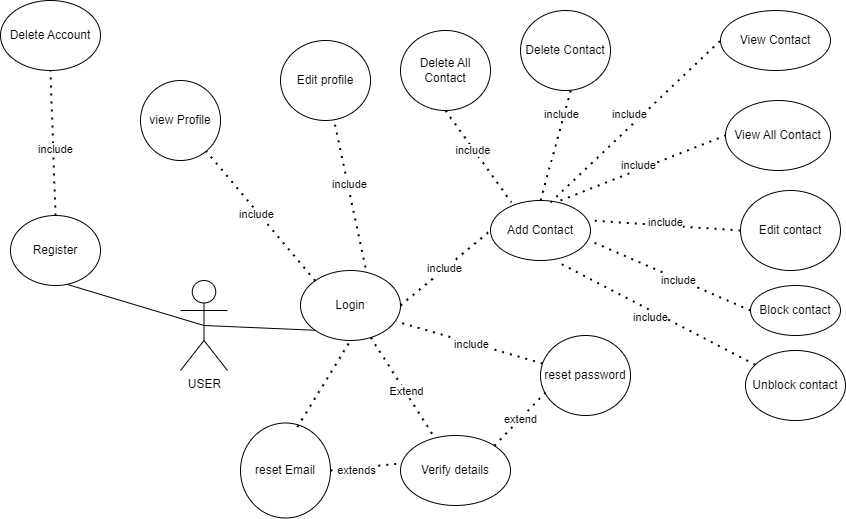

The diagram above was exported from draw.io. Its source (the exported page's mxGraphModel, read from the mxfile embedded in the PNG):
<mxGraphModel dx="1398" dy="387" grid="1" gridSize="10" guides="1" tooltips="1" connect="1" arrows="1" fold="1" page="1" pageScale="1" pageWidth="850" pageHeight="1100" math="0" shadow="0">
  <root>
    <mxCell id="0" />
    <mxCell id="1" parent="0" />
    <mxCell id="isBAvop3JGk5yvM2my5e-5" value="USER" style="shape=umlActor;verticalLabelPosition=bottom;verticalAlign=top;html=1;outlineConnect=0;" parent="1" vertex="1">
      <mxGeometry x="100" y="520" width="47" height="90" as="geometry" />
    </mxCell>
    <mxCell id="isBAvop3JGk5yvM2my5e-10" value="" style="endArrow=none;html=1;rounded=0;exitX=0.5;exitY=0.5;exitDx=0;exitDy=0;exitPerimeter=0;entryX=0.633;entryY=0.986;entryDx=0;entryDy=0;entryPerimeter=0;" parent="1" source="isBAvop3JGk5yvM2my5e-5" target="isBAvop3JGk5yvM2my5e-16" edge="1">
      <mxGeometry width="50" height="50" relative="1" as="geometry">
        <mxPoint x="400" y="620" as="sourcePoint" />
        <mxPoint x="240.10328701446633" y="542.2142900278061" as="targetPoint" />
      </mxGeometry>
    </mxCell>
    <mxCell id="isBAvop3JGk5yvM2my5e-11" value="" style="endArrow=none;html=1;rounded=0;exitX=0.5;exitY=0.5;exitDx=0;exitDy=0;exitPerimeter=0;entryX=0;entryY=1;entryDx=0;entryDy=0;" parent="1" source="isBAvop3JGk5yvM2my5e-5" target="isBAvop3JGk5yvM2my5e-17" edge="1">
      <mxGeometry width="50" height="50" relative="1" as="geometry">
        <mxPoint x="400" y="620" as="sourcePoint" />
        <mxPoint x="233.53936430074373" y="606.4649160994934" as="targetPoint" />
      </mxGeometry>
    </mxCell>
    <mxCell id="isBAvop3JGk5yvM2my5e-12" value="Add Contact" style="ellipse;whiteSpace=wrap;html=1;" parent="1" vertex="1">
      <mxGeometry x="410" y="440" width="100" height="60" as="geometry" />
    </mxCell>
    <mxCell id="isBAvop3JGk5yvM2my5e-16" value="Register" style="ellipse;whiteSpace=wrap;html=1;" parent="1" vertex="1">
      <mxGeometry x="-70" y="455" width="90" height="70" as="geometry" />
    </mxCell>
    <mxCell id="isBAvop3JGk5yvM2my5e-17" value="Login" style="ellipse;whiteSpace=wrap;html=1;" parent="1" vertex="1">
      <mxGeometry x="220" y="510" width="100" height="70" as="geometry" />
    </mxCell>
    <mxCell id="isBAvop3JGk5yvM2my5e-80" value="View Contact" style="ellipse;whiteSpace=wrap;html=1;" parent="1" vertex="1">
      <mxGeometry x="640" y="250" width="110" height="60" as="geometry" />
    </mxCell>
    <mxCell id="isBAvop3JGk5yvM2my5e-81" value="View All Contact" style="ellipse;whiteSpace=wrap;html=1;" parent="1" vertex="1">
      <mxGeometry x="645" y="340" width="105" height="70" as="geometry" />
    </mxCell>
    <mxCell id="isBAvop3JGk5yvM2my5e-83" value="Edit contact" style="ellipse;whiteSpace=wrap;html=1;" parent="1" vertex="1">
      <mxGeometry x="660" y="430" width="100" height="80" as="geometry" />
    </mxCell>
    <mxCell id="isBAvop3JGk5yvM2my5e-84" value="" style="endArrow=none;dashed=1;html=1;dashPattern=1 3;strokeWidth=2;rounded=0;entryX=0;entryY=0.5;entryDx=0;entryDy=0;exitX=0.6;exitY=0.033;exitDx=0;exitDy=0;exitPerimeter=0;" parent="1" source="isBAvop3JGk5yvM2my5e-12" target="isBAvop3JGk5yvM2my5e-80" edge="1">
      <mxGeometry width="50" height="50" relative="1" as="geometry">
        <mxPoint x="480" y="430" as="sourcePoint" />
        <mxPoint x="470" y="500" as="targetPoint" />
      </mxGeometry>
    </mxCell>
    <mxCell id="isBAvop3JGk5yvM2my5e-85" value="include" style="edgeLabel;html=1;align=center;verticalAlign=middle;resizable=0;points=[];" parent="isBAvop3JGk5yvM2my5e-84" vertex="1" connectable="0">
      <mxGeometry x="0.0014" y="10" relative="1" as="geometry">
        <mxPoint as="offset" />
      </mxGeometry>
    </mxCell>
    <mxCell id="isBAvop3JGk5yvM2my5e-86" value="" style="endArrow=none;dashed=1;html=1;dashPattern=1 3;strokeWidth=2;rounded=0;entryX=0;entryY=0.5;entryDx=0;entryDy=0;exitX=0.7;exitY=0;exitDx=0;exitDy=0;exitPerimeter=0;" parent="1" source="isBAvop3JGk5yvM2my5e-12" target="isBAvop3JGk5yvM2my5e-81" edge="1">
      <mxGeometry width="50" height="50" relative="1" as="geometry">
        <mxPoint x="420" y="550" as="sourcePoint" />
        <mxPoint x="470" y="500" as="targetPoint" />
      </mxGeometry>
    </mxCell>
    <mxCell id="isBAvop3JGk5yvM2my5e-87" value="include" style="edgeLabel;html=1;align=center;verticalAlign=middle;resizable=0;points=[];" parent="isBAvop3JGk5yvM2my5e-86" vertex="1" connectable="0">
      <mxGeometry x="-0.0446" y="5" relative="1" as="geometry">
        <mxPoint as="offset" />
      </mxGeometry>
    </mxCell>
    <mxCell id="isBAvop3JGk5yvM2my5e-88" value="" style="endArrow=none;dashed=1;html=1;dashPattern=1 3;strokeWidth=2;rounded=0;exitX=1;exitY=0.5;exitDx=0;exitDy=0;entryX=0;entryY=0.5;entryDx=0;entryDy=0;" parent="1" source="isBAvop3JGk5yvM2my5e-17" target="isBAvop3JGk5yvM2my5e-12" edge="1">
      <mxGeometry width="50" height="50" relative="1" as="geometry">
        <mxPoint x="350" y="610" as="sourcePoint" />
        <mxPoint x="371.25" y="590" as="targetPoint" />
      </mxGeometry>
    </mxCell>
    <mxCell id="isBAvop3JGk5yvM2my5e-114" value="include" style="edgeLabel;html=1;align=center;verticalAlign=middle;resizable=0;points=[];" parent="isBAvop3JGk5yvM2my5e-88" vertex="1" connectable="0">
      <mxGeometry x="-0.0317" y="1" relative="1" as="geometry">
        <mxPoint as="offset" />
      </mxGeometry>
    </mxCell>
    <mxCell id="isBAvop3JGk5yvM2my5e-90" value="" style="endArrow=none;dashed=1;html=1;dashPattern=1 3;strokeWidth=2;rounded=0;exitX=0;exitY=0.5;exitDx=0;exitDy=0;entryX=1;entryY=0.333;entryDx=0;entryDy=0;entryPerimeter=0;" parent="1" source="isBAvop3JGk5yvM2my5e-83" target="isBAvop3JGk5yvM2my5e-12" edge="1">
      <mxGeometry width="50" height="50" relative="1" as="geometry">
        <mxPoint x="420" y="550" as="sourcePoint" />
        <mxPoint x="530" y="490" as="targetPoint" />
      </mxGeometry>
    </mxCell>
    <mxCell id="isBAvop3JGk5yvM2my5e-91" value="include" style="edgeLabel;html=1;align=center;verticalAlign=middle;resizable=0;points=[];" parent="isBAvop3JGk5yvM2my5e-90" vertex="1" connectable="0">
      <mxGeometry x="0.0154" y="-3" relative="1" as="geometry">
        <mxPoint as="offset" />
      </mxGeometry>
    </mxCell>
    <mxCell id="isBAvop3JGk5yvM2my5e-92" value="Block contact" style="ellipse;whiteSpace=wrap;html=1;" parent="1" vertex="1">
      <mxGeometry x="670" y="525" width="90" height="50" as="geometry" />
    </mxCell>
    <mxCell id="isBAvop3JGk5yvM2my5e-93" value="Unblock contact" style="ellipse;whiteSpace=wrap;html=1;" parent="1" vertex="1">
      <mxGeometry x="665" y="590" width="100" height="70" as="geometry" />
    </mxCell>
    <mxCell id="isBAvop3JGk5yvM2my5e-95" value="Verify details" style="ellipse;whiteSpace=wrap;html=1;" parent="1" vertex="1">
      <mxGeometry x="320" y="675" width="110" height="70" as="geometry" />
    </mxCell>
    <mxCell id="isBAvop3JGk5yvM2my5e-96" value="" style="endArrow=none;dashed=1;html=1;dashPattern=1 3;strokeWidth=2;rounded=0;" parent="1" source="isBAvop3JGk5yvM2my5e-17" target="isBAvop3JGk5yvM2my5e-95" edge="1">
      <mxGeometry width="50" height="50" relative="1" as="geometry">
        <mxPoint x="420" y="550" as="sourcePoint" />
        <mxPoint x="470" y="500" as="targetPoint" />
      </mxGeometry>
    </mxCell>
    <mxCell id="isBAvop3JGk5yvM2my5e-97" value="Extend" style="edgeLabel;html=1;align=center;verticalAlign=middle;resizable=0;points=[];" parent="isBAvop3JGk5yvM2my5e-96" vertex="1" connectable="0">
      <mxGeometry x="0.0769" y="1" relative="1" as="geometry">
        <mxPoint as="offset" />
      </mxGeometry>
    </mxCell>
    <mxCell id="isBAvop3JGk5yvM2my5e-98" value="" style="endArrow=none;dashed=1;html=1;dashPattern=1 3;strokeWidth=2;rounded=0;exitX=0;exitY=0.5;exitDx=0;exitDy=0;entryX=1.01;entryY=0.683;entryDx=0;entryDy=0;entryPerimeter=0;" parent="1" source="isBAvop3JGk5yvM2my5e-92" target="isBAvop3JGk5yvM2my5e-12" edge="1">
      <mxGeometry width="50" height="50" relative="1" as="geometry">
        <mxPoint x="420" y="550" as="sourcePoint" />
        <mxPoint x="510" y="510" as="targetPoint" />
      </mxGeometry>
    </mxCell>
    <mxCell id="isBAvop3JGk5yvM2my5e-99" value="include" style="edgeLabel;html=1;align=center;verticalAlign=middle;resizable=0;points=[];" parent="isBAvop3JGk5yvM2my5e-98" vertex="1" connectable="0">
      <mxGeometry x="-0.0844" y="1" relative="1" as="geometry">
        <mxPoint as="offset" />
      </mxGeometry>
    </mxCell>
    <mxCell id="isBAvop3JGk5yvM2my5e-100" value="" style="endArrow=none;dashed=1;html=1;dashPattern=1 3;strokeWidth=2;rounded=0;entryX=0.66;entryY=1.017;entryDx=0;entryDy=0;entryPerimeter=0;" parent="1" source="isBAvop3JGk5yvM2my5e-93" target="isBAvop3JGk5yvM2my5e-12" edge="1">
      <mxGeometry width="50" height="50" relative="1" as="geometry">
        <mxPoint x="420" y="550" as="sourcePoint" />
        <mxPoint x="470" y="500" as="targetPoint" />
      </mxGeometry>
    </mxCell>
    <mxCell id="isBAvop3JGk5yvM2my5e-101" value="include" style="edgeLabel;html=1;align=center;verticalAlign=middle;resizable=0;points=[];" parent="isBAvop3JGk5yvM2my5e-100" vertex="1" connectable="0">
      <mxGeometry x="0.0253" y="6" relative="1" as="geometry">
        <mxPoint as="offset" />
      </mxGeometry>
    </mxCell>
    <mxCell id="isBAvop3JGk5yvM2my5e-102" value="Delete Contact" style="ellipse;whiteSpace=wrap;html=1;" parent="1" vertex="1">
      <mxGeometry x="440" y="250" width="90" height="80" as="geometry" />
    </mxCell>
    <mxCell id="isBAvop3JGk5yvM2my5e-103" value="" style="endArrow=none;dashed=1;html=1;dashPattern=1 3;strokeWidth=2;rounded=0;exitX=0.558;exitY=1;exitDx=0;exitDy=0;exitPerimeter=0;" parent="1" source="isBAvop3JGk5yvM2my5e-102" edge="1">
      <mxGeometry width="50" height="50" relative="1" as="geometry">
        <mxPoint x="420" y="550" as="sourcePoint" />
        <mxPoint x="460" y="440" as="targetPoint" />
      </mxGeometry>
    </mxCell>
    <mxCell id="isBAvop3JGk5yvM2my5e-104" value="include" style="edgeLabel;html=1;align=center;verticalAlign=middle;resizable=0;points=[];" parent="isBAvop3JGk5yvM2my5e-103" vertex="1" connectable="0">
      <mxGeometry x="-0.5599" y="-3" relative="1" as="geometry">
        <mxPoint as="offset" />
      </mxGeometry>
    </mxCell>
    <mxCell id="isBAvop3JGk5yvM2my5e-105" value="Delete All Contact" style="ellipse;whiteSpace=wrap;html=1;" parent="1" vertex="1">
      <mxGeometry x="320" y="270" width="90" height="80" as="geometry" />
    </mxCell>
    <mxCell id="isBAvop3JGk5yvM2my5e-106" value="" style="endArrow=none;dashed=1;html=1;dashPattern=1 3;strokeWidth=2;rounded=0;exitX=0.5;exitY=1;exitDx=0;exitDy=0;entryX=0.21;entryY=0.033;entryDx=0;entryDy=0;entryPerimeter=0;" parent="1" source="isBAvop3JGk5yvM2my5e-105" target="isBAvop3JGk5yvM2my5e-12" edge="1">
      <mxGeometry width="50" height="50" relative="1" as="geometry">
        <mxPoint x="420" y="550" as="sourcePoint" />
        <mxPoint x="470" y="500" as="targetPoint" />
      </mxGeometry>
    </mxCell>
    <mxCell id="isBAvop3JGk5yvM2my5e-107" value="include&amp;nbsp;" style="edgeLabel;html=1;align=center;verticalAlign=middle;resizable=0;points=[];" parent="isBAvop3JGk5yvM2my5e-106" vertex="1" connectable="0">
      <mxGeometry x="-0.1312" relative="1" as="geometry">
        <mxPoint as="offset" />
      </mxGeometry>
    </mxCell>
    <mxCell id="isBAvop3JGk5yvM2my5e-109" value="view Profile" style="ellipse;whiteSpace=wrap;html=1;" parent="1" vertex="1">
      <mxGeometry x="60" y="320" width="80" height="80" as="geometry" />
    </mxCell>
    <mxCell id="isBAvop3JGk5yvM2my5e-111" value="Edit profile" style="ellipse;whiteSpace=wrap;html=1;" parent="1" vertex="1">
      <mxGeometry x="200" y="280" width="90" height="80" as="geometry" />
    </mxCell>
    <mxCell id="isBAvop3JGk5yvM2my5e-112" value="" style="endArrow=none;dashed=1;html=1;dashPattern=1 3;strokeWidth=2;rounded=0;exitX=0.65;exitY=-0.043;exitDx=0;exitDy=0;exitPerimeter=0;" parent="1" source="isBAvop3JGk5yvM2my5e-17" target="isBAvop3JGk5yvM2my5e-111" edge="1">
      <mxGeometry width="50" height="50" relative="1" as="geometry">
        <mxPoint x="320" y="550" as="sourcePoint" />
        <mxPoint x="370" y="500" as="targetPoint" />
      </mxGeometry>
    </mxCell>
    <mxCell id="isBAvop3JGk5yvM2my5e-115" value="include" style="edgeLabel;html=1;align=center;verticalAlign=middle;resizable=0;points=[];" parent="isBAvop3JGk5yvM2my5e-112" vertex="1" connectable="0">
      <mxGeometry x="0.1217" y="-1" relative="1" as="geometry">
        <mxPoint as="offset" />
      </mxGeometry>
    </mxCell>
    <mxCell id="isBAvop3JGk5yvM2my5e-113" value="" style="endArrow=none;dashed=1;html=1;dashPattern=1 3;strokeWidth=2;rounded=0;exitX=0;exitY=0;exitDx=0;exitDy=0;" parent="1" source="isBAvop3JGk5yvM2my5e-17" target="isBAvop3JGk5yvM2my5e-109" edge="1">
      <mxGeometry width="50" height="50" relative="1" as="geometry">
        <mxPoint x="320" y="550" as="sourcePoint" />
        <mxPoint x="370" y="500" as="targetPoint" />
      </mxGeometry>
    </mxCell>
    <mxCell id="isBAvop3JGk5yvM2my5e-116" value="include" style="edgeLabel;html=1;align=center;verticalAlign=middle;resizable=0;points=[];" parent="isBAvop3JGk5yvM2my5e-113" vertex="1" connectable="0">
      <mxGeometry x="0.0539" y="2" relative="1" as="geometry">
        <mxPoint as="offset" />
      </mxGeometry>
    </mxCell>
    <mxCell id="isBAvop3JGk5yvM2my5e-117" value="reset password" style="ellipse;whiteSpace=wrap;html=1;" parent="1" vertex="1">
      <mxGeometry x="460" y="575" width="90" height="80" as="geometry" />
    </mxCell>
    <mxCell id="isBAvop3JGk5yvM2my5e-118" value="reset Email" style="ellipse;whiteSpace=wrap;html=1;" parent="1" vertex="1">
      <mxGeometry x="160" y="662.5" width="90" height="95" as="geometry" />
    </mxCell>
    <mxCell id="isBAvop3JGk5yvM2my5e-119" value="" style="endArrow=none;dashed=1;html=1;dashPattern=1 3;strokeWidth=2;rounded=0;entryX=0.958;entryY=0.729;entryDx=0;entryDy=0;entryPerimeter=0;" parent="1" source="isBAvop3JGk5yvM2my5e-117" target="isBAvop3JGk5yvM2my5e-17" edge="1">
      <mxGeometry width="50" height="50" relative="1" as="geometry">
        <mxPoint x="320" y="550" as="sourcePoint" />
        <mxPoint x="370" y="500" as="targetPoint" />
      </mxGeometry>
    </mxCell>
    <mxCell id="isBAvop3JGk5yvM2my5e-120" value="include" style="edgeLabel;html=1;align=center;verticalAlign=middle;resizable=0;points=[];" parent="isBAvop3JGk5yvM2my5e-119" vertex="1" connectable="0">
      <mxGeometry x="-0.0259" y="1" relative="1" as="geometry">
        <mxPoint as="offset" />
      </mxGeometry>
    </mxCell>
    <mxCell id="isBAvop3JGk5yvM2my5e-123" value="" style="endArrow=none;dashed=1;html=1;dashPattern=1 3;strokeWidth=2;rounded=0;entryX=0.5;entryY=1;entryDx=0;entryDy=0;exitX=0.633;exitY=0.042;exitDx=0;exitDy=0;exitPerimeter=0;" parent="1" source="isBAvop3JGk5yvM2my5e-118" target="isBAvop3JGk5yvM2my5e-17" edge="1">
      <mxGeometry width="50" height="50" relative="1" as="geometry">
        <mxPoint x="250" y="660" as="sourcePoint" />
        <mxPoint x="370" y="500" as="targetPoint" />
      </mxGeometry>
    </mxCell>
    <mxCell id="isBAvop3JGk5yvM2my5e-124" value="extend" style="endArrow=none;dashed=1;html=1;dashPattern=1 3;strokeWidth=2;rounded=0;exitX=1;exitY=0;exitDx=0;exitDy=0;entryX=0.056;entryY=0.713;entryDx=0;entryDy=0;entryPerimeter=0;" parent="1" source="isBAvop3JGk5yvM2my5e-95" target="isBAvop3JGk5yvM2my5e-117" edge="1">
      <mxGeometry width="50" height="50" relative="1" as="geometry">
        <mxPoint x="320" y="550" as="sourcePoint" />
        <mxPoint x="370" y="500" as="targetPoint" />
      </mxGeometry>
    </mxCell>
    <mxCell id="isBAvop3JGk5yvM2my5e-125" value="" style="endArrow=none;dashed=1;html=1;dashPattern=1 3;strokeWidth=2;rounded=0;entryX=-0.018;entryY=0.4;entryDx=0;entryDy=0;entryPerimeter=0;exitX=1;exitY=0.5;exitDx=0;exitDy=0;" parent="1" source="isBAvop3JGk5yvM2my5e-118" edge="1">
      <mxGeometry width="50" height="50" relative="1" as="geometry">
        <mxPoint x="261.97232472061864" y="705.8343583436806" as="sourcePoint" />
        <mxPoint x="320.01999999999975" y="703" as="targetPoint" />
      </mxGeometry>
    </mxCell>
    <mxCell id="isBAvop3JGk5yvM2my5e-126" value="extends" style="edgeLabel;html=1;align=center;verticalAlign=middle;resizable=0;points=[];" parent="isBAvop3JGk5yvM2my5e-125" vertex="1" connectable="0">
      <mxGeometry x="-0.2967" y="-2" relative="1" as="geometry">
        <mxPoint as="offset" />
      </mxGeometry>
    </mxCell>
    <mxCell id="isBAvop3JGk5yvM2my5e-127" value="Delete Account" style="ellipse;whiteSpace=wrap;html=1;" parent="1" vertex="1">
      <mxGeometry x="-80" y="240" width="100" height="70" as="geometry" />
    </mxCell>
    <mxCell id="isBAvop3JGk5yvM2my5e-128" value="" style="endArrow=none;dashed=1;html=1;dashPattern=1 3;strokeWidth=2;rounded=0;exitX=0.5;exitY=0;exitDx=0;exitDy=0;entryX=0.5;entryY=1;entryDx=0;entryDy=0;" parent="1" source="isBAvop3JGk5yvM2my5e-16" target="isBAvop3JGk5yvM2my5e-127" edge="1">
      <mxGeometry width="50" height="50" relative="1" as="geometry">
        <mxPoint x="320" y="500" as="sourcePoint" />
        <mxPoint x="370" y="450" as="targetPoint" />
      </mxGeometry>
    </mxCell>
    <mxCell id="isBAvop3JGk5yvM2my5e-129" value="include&lt;br&gt;" style="edgeLabel;html=1;align=center;verticalAlign=middle;resizable=0;points=[];" parent="isBAvop3JGk5yvM2my5e-128" vertex="1" connectable="0">
      <mxGeometry x="-0.0888" y="-2" relative="1" as="geometry">
        <mxPoint as="offset" />
      </mxGeometry>
    </mxCell>
  </root>
</mxGraphModel>